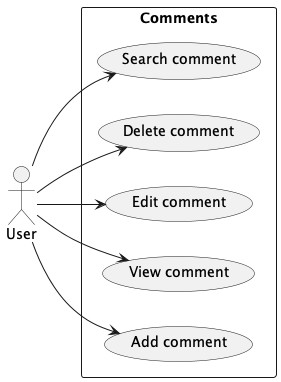

The diagram above was rendered by PlantUML. Its source (embedded in the PNG):
@startuml DaySave Use Case Comments
left to right direction
actor User
rectangle Comments {
  ( Add comment )
  User --> ( Add comment )
  ( View comment )
  User --> ( View comment )
  ( Edit comment )
  User --> ( Edit comment )
  ( Delete comment )
  User --> ( Delete comment )
  ( Search comment )
  User --> ( Search comment )
}
@enduml